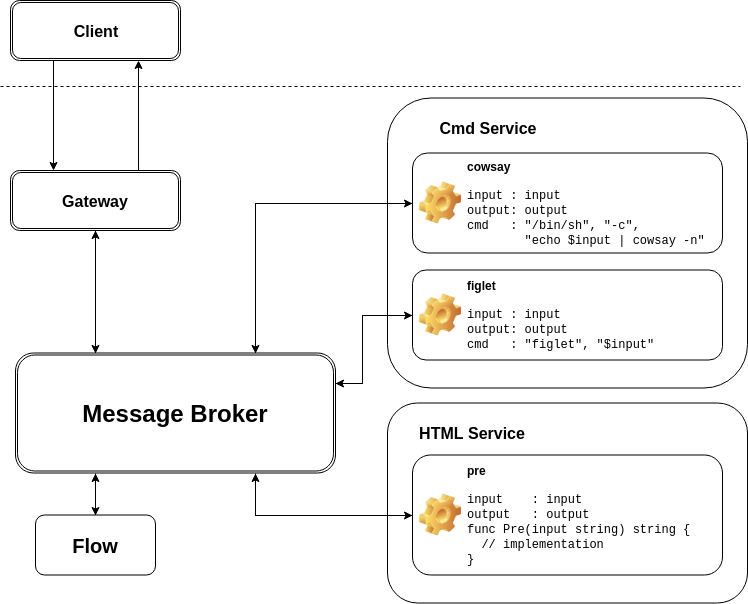

The diagram above was exported from draw.io. Its source (the exported page's mxGraphModel, read from the mxfile embedded in the PNG):
<mxGraphModel dx="840" dy="430" grid="1" gridSize="10" guides="1" tooltips="1" connect="1" arrows="1" fold="1" page="1" pageScale="1" pageWidth="850" pageHeight="1100" math="0" shadow="0">
  <root>
    <mxCell id="0" />
    <mxCell id="1" parent="0" />
    <mxCell id="rHAagoZSJunECPoWncMo-15" value="" style="group" parent="1" vertex="1" connectable="0">
      <mxGeometry x="417" y="412.5" width="360" height="200" as="geometry" />
    </mxCell>
    <mxCell id="rHAagoZSJunECPoWncMo-11" value="" style="rounded=1;whiteSpace=wrap;html=1;" parent="rHAagoZSJunECPoWncMo-15" vertex="1">
      <mxGeometry width="360" height="200" as="geometry" />
    </mxCell>
    <mxCell id="rHAagoZSJunECPoWncMo-12" value="&lt;div style=&quot;text-align: left&quot;&gt;&lt;b&gt;&lt;font style=&quot;font-size: 16px&quot;&gt;HTML Service&lt;/font&gt;&lt;/b&gt;&lt;/div&gt;" style="text;html=1;strokeColor=none;fillColor=none;align=center;verticalAlign=middle;whiteSpace=wrap;rounded=0;" parent="rHAagoZSJunECPoWncMo-15" vertex="1">
      <mxGeometry x="25" y="20" width="120" height="20" as="geometry" />
    </mxCell>
    <mxCell id="rHAagoZSJunECPoWncMo-14" value="" style="group" parent="1" vertex="1" connectable="0">
      <mxGeometry x="417" y="107.5" width="360" height="290" as="geometry" />
    </mxCell>
    <mxCell id="rHAagoZSJunECPoWncMo-10" value="" style="rounded=1;whiteSpace=wrap;html=1;" parent="rHAagoZSJunECPoWncMo-14" vertex="1">
      <mxGeometry width="360" height="290" as="geometry" />
    </mxCell>
    <mxCell id="rHAagoZSJunECPoWncMo-13" value="&lt;div style=&quot;text-align: left&quot;&gt;&lt;b&gt;&lt;font style=&quot;font-size: 16px&quot;&gt;Cmd Service&lt;/font&gt;&lt;/b&gt;&lt;/div&gt;" style="text;html=1;strokeColor=none;fillColor=none;align=center;verticalAlign=middle;whiteSpace=wrap;rounded=0;" parent="rHAagoZSJunECPoWncMo-14" vertex="1">
      <mxGeometry x="40" y="20" width="120" height="20" as="geometry" />
    </mxCell>
    <mxCell id="rHAagoZSJunECPoWncMo-1" value="cowsay&lt;br&gt;&lt;br&gt;&lt;span style=&quot;font-weight: normal&quot;&gt;&lt;font face=&quot;Courier New&quot;&gt;input : input&lt;br&gt;output: output&lt;br&gt;cmd&amp;nbsp; &amp;nbsp;: &quot;/bin/sh&quot;, &quot;-c&quot;, &lt;br&gt;&amp;nbsp; &amp;nbsp; &amp;nbsp; &amp;nbsp; &quot;echo $input | cowsay -n&quot;&amp;nbsp;&lt;/font&gt;&lt;/span&gt;&lt;br&gt;" style="label;whiteSpace=wrap;html=1;image=img/clipart/Gear_128x128.png" parent="1" vertex="1">
      <mxGeometry x="442" y="162.5" width="310" height="100" as="geometry" />
    </mxCell>
    <mxCell id="rHAagoZSJunECPoWncMo-47" style="edgeStyle=orthogonalEdgeStyle;rounded=0;orthogonalLoop=1;jettySize=auto;html=1;exitX=0;exitY=0.5;exitDx=0;exitDy=0;entryX=1;entryY=0.25;entryDx=0;entryDy=0;" parent="1" source="rHAagoZSJunECPoWncMo-3" target="rHAagoZSJunECPoWncMo-35" edge="1">
      <mxGeometry relative="1" as="geometry">
        <Array as="points">
          <mxPoint x="392" y="324.5" />
          <mxPoint x="392" y="392.5" />
        </Array>
      </mxGeometry>
    </mxCell>
    <mxCell id="rHAagoZSJunECPoWncMo-3" value="figlet&lt;br&gt;&lt;br&gt;&lt;span style=&quot;font-weight: normal&quot;&gt;&lt;font face=&quot;Courier New&quot;&gt;input : input&lt;br&gt;output: output&lt;br&gt;cmd&amp;nbsp; &amp;nbsp;: &quot;figlet&quot;, &quot;$input&quot;&amp;nbsp;&lt;/font&gt;&lt;/span&gt;&lt;br&gt;" style="label;whiteSpace=wrap;html=1;image=img/clipart/Gear_128x128.png" parent="1" vertex="1">
      <mxGeometry x="442" y="279.5" width="310" height="90" as="geometry" />
    </mxCell>
    <mxCell id="rHAagoZSJunECPoWncMo-51" style="edgeStyle=orthogonalEdgeStyle;rounded=0;orthogonalLoop=1;jettySize=auto;html=1;exitX=0;exitY=0.5;exitDx=0;exitDy=0;entryX=0.75;entryY=1;entryDx=0;entryDy=0;" parent="1" source="rHAagoZSJunECPoWncMo-5" target="rHAagoZSJunECPoWncMo-35" edge="1">
      <mxGeometry relative="1" as="geometry" />
    </mxCell>
    <mxCell id="rHAagoZSJunECPoWncMo-5" value="pre&lt;br&gt;&lt;br&gt;&lt;span style=&quot;font-weight: normal&quot;&gt;&lt;font face=&quot;Courier New&quot;&gt;input&amp;nbsp; &amp;nbsp; : input&lt;br&gt;output&amp;nbsp; &amp;nbsp;: output&lt;br&gt;func Pre(input string) string {&lt;br&gt;&amp;nbsp; // implementation&lt;br&gt;}&amp;nbsp;&lt;/font&gt;&lt;/span&gt;&lt;br&gt;" style="label;whiteSpace=wrap;html=1;image=img/clipart/Gear_128x128.png" parent="1" vertex="1">
      <mxGeometry x="442" y="464.5" width="310" height="120" as="geometry" />
    </mxCell>
    <mxCell id="rHAagoZSJunECPoWncMo-28" style="edgeStyle=orthogonalEdgeStyle;rounded=0;orthogonalLoop=1;jettySize=auto;html=1;exitX=0.75;exitY=0;exitDx=0;exitDy=0;entryX=0.75;entryY=1;entryDx=0;entryDy=0;" parent="1" source="rHAagoZSJunECPoWncMo-19" target="rHAagoZSJunECPoWncMo-20" edge="1">
      <mxGeometry relative="1" as="geometry" />
    </mxCell>
    <mxCell id="rHAagoZSJunECPoWncMo-38" style="edgeStyle=orthogonalEdgeStyle;rounded=0;orthogonalLoop=1;jettySize=auto;html=1;exitX=0.5;exitY=1;exitDx=0;exitDy=0;entryX=0.25;entryY=0;entryDx=0;entryDy=0;" parent="1" source="rHAagoZSJunECPoWncMo-19" target="rHAagoZSJunECPoWncMo-35" edge="1">
      <mxGeometry relative="1" as="geometry" />
    </mxCell>
    <mxCell id="rHAagoZSJunECPoWncMo-19" value="&lt;b&gt;&lt;font style=&quot;font-size: 16px&quot;&gt;Gateway&lt;/font&gt;&lt;/b&gt;" style="shape=ext;double=1;rounded=1;whiteSpace=wrap;html=1;" parent="1" vertex="1">
      <mxGeometry x="40" y="180" width="170" height="60" as="geometry" />
    </mxCell>
    <mxCell id="rHAagoZSJunECPoWncMo-27" style="edgeStyle=orthogonalEdgeStyle;rounded=0;orthogonalLoop=1;jettySize=auto;html=1;exitX=0.25;exitY=1;exitDx=0;exitDy=0;entryX=0.25;entryY=0;entryDx=0;entryDy=0;" parent="1" source="rHAagoZSJunECPoWncMo-20" target="rHAagoZSJunECPoWncMo-19" edge="1">
      <mxGeometry relative="1" as="geometry" />
    </mxCell>
    <mxCell id="rHAagoZSJunECPoWncMo-20" value="&lt;b&gt;&lt;font style=&quot;font-size: 16px&quot;&gt;Client&lt;/font&gt;&lt;/b&gt;" style="shape=ext;double=1;rounded=1;whiteSpace=wrap;html=1;" parent="1" vertex="1">
      <mxGeometry x="40" y="10" width="170" height="60" as="geometry" />
    </mxCell>
    <mxCell id="rHAagoZSJunECPoWncMo-39" style="edgeStyle=orthogonalEdgeStyle;rounded=0;orthogonalLoop=1;jettySize=auto;html=1;exitX=0.25;exitY=0;exitDx=0;exitDy=0;entryX=0.5;entryY=1;entryDx=0;entryDy=0;" parent="1" source="rHAagoZSJunECPoWncMo-35" target="rHAagoZSJunECPoWncMo-19" edge="1">
      <mxGeometry relative="1" as="geometry" />
    </mxCell>
    <mxCell id="rHAagoZSJunECPoWncMo-44" style="edgeStyle=orthogonalEdgeStyle;rounded=0;orthogonalLoop=1;jettySize=auto;html=1;exitX=0.75;exitY=0;exitDx=0;exitDy=0;entryX=0;entryY=0.5;entryDx=0;entryDy=0;" parent="1" source="rHAagoZSJunECPoWncMo-35" target="rHAagoZSJunECPoWncMo-1" edge="1">
      <mxGeometry relative="1" as="geometry" />
    </mxCell>
    <mxCell id="rHAagoZSJunECPoWncMo-46" style="edgeStyle=orthogonalEdgeStyle;rounded=0;orthogonalLoop=1;jettySize=auto;html=1;exitX=1;exitY=0.25;exitDx=0;exitDy=0;entryX=0;entryY=0.5;entryDx=0;entryDy=0;" parent="1" source="rHAagoZSJunECPoWncMo-35" target="rHAagoZSJunECPoWncMo-3" edge="1">
      <mxGeometry relative="1" as="geometry">
        <Array as="points">
          <mxPoint x="392" y="392.5" />
          <mxPoint x="392" y="324.5" />
        </Array>
      </mxGeometry>
    </mxCell>
    <mxCell id="rHAagoZSJunECPoWncMo-49" style="edgeStyle=orthogonalEdgeStyle;rounded=0;orthogonalLoop=1;jettySize=auto;html=1;exitX=0.25;exitY=1;exitDx=0;exitDy=0;entryX=0.5;entryY=0;entryDx=0;entryDy=0;" parent="1" source="rHAagoZSJunECPoWncMo-35" target="rHAagoZSJunECPoWncMo-45" edge="1">
      <mxGeometry relative="1" as="geometry" />
    </mxCell>
    <mxCell id="rHAagoZSJunECPoWncMo-52" style="edgeStyle=orthogonalEdgeStyle;rounded=0;orthogonalLoop=1;jettySize=auto;html=1;exitX=0.75;exitY=1;exitDx=0;exitDy=0;entryX=0;entryY=0.5;entryDx=0;entryDy=0;" parent="1" source="rHAagoZSJunECPoWncMo-35" target="rHAagoZSJunECPoWncMo-5" edge="1">
      <mxGeometry relative="1" as="geometry" />
    </mxCell>
    <mxCell id="rHAagoZSJunECPoWncMo-35" value="&lt;b&gt;&lt;font style=&quot;font-size: 24px&quot;&gt;Message Broker&lt;/font&gt;&lt;/b&gt;" style="shape=ext;double=1;rounded=1;whiteSpace=wrap;html=1;" parent="1" vertex="1">
      <mxGeometry x="45" y="362.5" width="320" height="120" as="geometry" />
    </mxCell>
    <mxCell id="rHAagoZSJunECPoWncMo-43" style="edgeStyle=orthogonalEdgeStyle;rounded=0;orthogonalLoop=1;jettySize=auto;html=1;entryX=0.75;entryY=0;entryDx=0;entryDy=0;" parent="1" source="rHAagoZSJunECPoWncMo-1" target="rHAagoZSJunECPoWncMo-35" edge="1">
      <mxGeometry relative="1" as="geometry" />
    </mxCell>
    <mxCell id="rHAagoZSJunECPoWncMo-48" style="edgeStyle=orthogonalEdgeStyle;rounded=0;orthogonalLoop=1;jettySize=auto;html=1;exitX=0.5;exitY=0;exitDx=0;exitDy=0;entryX=0.25;entryY=1;entryDx=0;entryDy=0;" parent="1" source="rHAagoZSJunECPoWncMo-45" target="rHAagoZSJunECPoWncMo-35" edge="1">
      <mxGeometry relative="1" as="geometry" />
    </mxCell>
    <mxCell id="rHAagoZSJunECPoWncMo-45" value="&lt;b&gt;&lt;font style=&quot;font-size: 20px&quot;&gt;Flow&lt;/font&gt;&lt;/b&gt;" style="rounded=1;whiteSpace=wrap;html=1;" parent="1" vertex="1">
      <mxGeometry x="65" y="524.5" width="120" height="60" as="geometry" />
    </mxCell>
    <mxCell id="rHAagoZSJunECPoWncMo-53" value="" style="endArrow=none;dashed=1;html=1;" parent="1" edge="1">
      <mxGeometry width="50" height="50" relative="1" as="geometry">
        <mxPoint x="30" y="96" as="sourcePoint" />
        <mxPoint x="770" y="96" as="targetPoint" />
      </mxGeometry>
    </mxCell>
  </root>
</mxGraphModel>